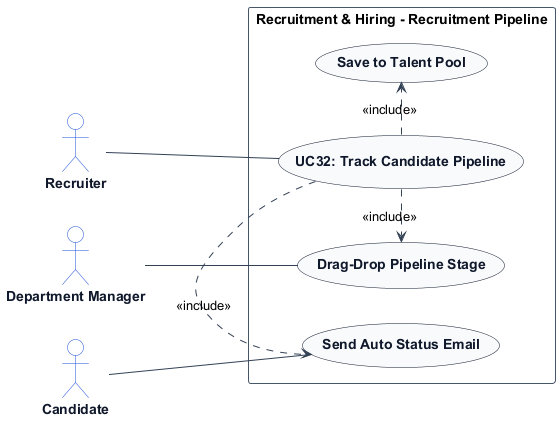

The diagram above was rendered by PlantUML. Its source (embedded in the PNG):
@startuml
left to right direction
skinparam shadowing false
skinparam packageStyle rectangle
skinparam actorStyle stickman

skinparam ArrowColor #334155
skinparam ActorBorderColor #1d4ed8
skinparam ActorBackgroundColor #ffffff
skinparam ActorFontColor #0f172a
skinparam ActorFontStyle bold

skinparam UsecaseBorderColor #0f172a
skinparam UsecaseBackgroundColor #f8fafc
skinparam UsecaseFontColor #0f172a
skinparam UsecaseFontStyle bold

skinparam RectangleBorderColor #475569
skinparam RectangleBackgroundColor #ffffff

actor "Recruiter" as Recruiter
actor "Department Manager" as DepartmentManager
actor "Candidate" as Candidate

rectangle "Recruitment & Hiring - Recruitment Pipeline" {
    usecase "UC32: Track Candidate Pipeline" as UC_Main
    usecase "Drag-Drop Pipeline Stage" as UC_KanbanDrag
    usecase "Send Auto Status Email" as UC_AutoStatusEmail
    usecase "Save to Talent Pool" as UC_SavePool

    Recruiter -- UC_Main
    DepartmentManager -- UC_KanbanDrag
    Candidate -- UC_AutoStatusEmail
    UC_Main .> UC_KanbanDrag : <<include>>
    UC_Main .> UC_AutoStatusEmail : <<include>>
    UC_Main .> UC_SavePool : <<include>>
}
@enduml